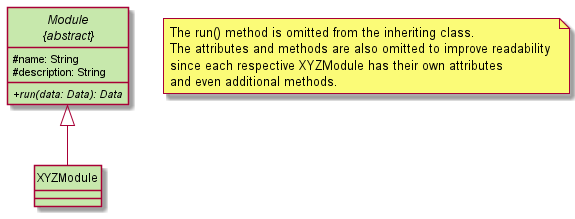

The diagram above was rendered by PlantUML. Its source (embedded in the PNG):
@startuml
skinparam classAttributeIconSize 0
hide circle

!include colors.puml

abstract class "Module\n{abstract}" as Module MODULE_COLOR {
  # name: String
  # description: String
  {abstract} +run(data: Data): Data
}

note "The run() method is omitted from the inheriting class.\nThe attributes and methods are also omitted to improve readability \nsince each respective XYZModule has their own attributes\nand even additional methods." as omitMessage

Module <|-down- XYZModule

class XYZModule MODULE_COLOR{

}

@enduml